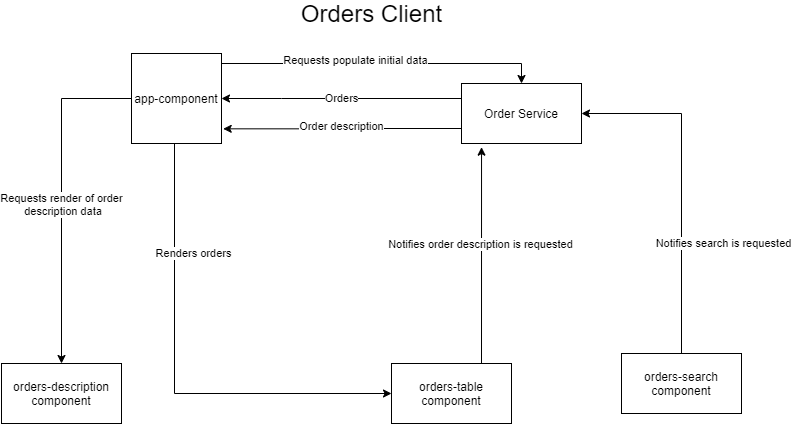

The diagram above was exported from draw.io. Its source (the exported page's mxGraphModel, read from the mxfile embedded in the PNG):
<mxGraphModel dx="1185" dy="643" grid="1" gridSize="10" guides="1" tooltips="1" connect="1" arrows="1" fold="1" page="1" pageScale="1" pageWidth="827" pageHeight="1169" math="0" shadow="0">
  <root>
    <mxCell id="0" />
    <mxCell id="1" parent="0" />
    <mxCell id="h8Uv0mH_OhIKthi4aWoj-2" value="&lt;font style=&quot;font-size: 24px&quot;&gt;Orders Client&lt;/font&gt;" style="text;html=1;align=center;verticalAlign=middle;resizable=0;points=[];autosize=1;" vertex="1" parent="1">
      <mxGeometry x="300" y="50" width="160" height="20" as="geometry" />
    </mxCell>
    <mxCell id="h8Uv0mH_OhIKthi4aWoj-7" value="" style="edgeStyle=orthogonalEdgeStyle;rounded=0;orthogonalLoop=1;jettySize=auto;html=1;entryX=0;entryY=0.5;entryDx=0;entryDy=0;exitX=0.406;exitY=0.994;exitDx=0;exitDy=0;exitPerimeter=0;" edge="1" parent="1" source="h8Uv0mH_OhIKthi4aWoj-3" target="h8Uv0mH_OhIKthi4aWoj-8">
      <mxGeometry x="-0.0022" relative="1" as="geometry">
        <mxPoint x="280" y="320" as="targetPoint" />
        <Array as="points">
          <mxPoint x="183" y="190" />
          <mxPoint x="183" y="440" />
        </Array>
        <mxPoint as="offset" />
      </mxGeometry>
    </mxCell>
    <mxCell id="h8Uv0mH_OhIKthi4aWoj-14" value="Renders orders" style="edgeLabel;html=1;align=center;verticalAlign=middle;resizable=0;points=[];" vertex="1" connectable="0" parent="h8Uv0mH_OhIKthi4aWoj-7">
      <mxGeometry x="0.2095" y="-1" relative="1" as="geometry">
        <mxPoint x="-11.04" y="-141" as="offset" />
      </mxGeometry>
    </mxCell>
    <mxCell id="h8Uv0mH_OhIKthi4aWoj-20" style="edgeStyle=orthogonalEdgeStyle;rounded=0;orthogonalLoop=1;jettySize=auto;html=1;exitX=0;exitY=0.5;exitDx=0;exitDy=0;entryX=0.5;entryY=0;entryDx=0;entryDy=0;" edge="1" parent="1" source="h8Uv0mH_OhIKthi4aWoj-3" target="h8Uv0mH_OhIKthi4aWoj-17">
      <mxGeometry relative="1" as="geometry" />
    </mxCell>
    <mxCell id="h8Uv0mH_OhIKthi4aWoj-21" value="Requests render of order&lt;br&gt;&amp;nbsp;description data" style="edgeLabel;html=1;align=center;verticalAlign=middle;resizable=0;points=[];" vertex="1" connectable="0" parent="h8Uv0mH_OhIKthi4aWoj-20">
      <mxGeometry x="0.0517" relative="1" as="geometry">
        <mxPoint as="offset" />
      </mxGeometry>
    </mxCell>
    <mxCell id="h8Uv0mH_OhIKthi4aWoj-22" style="edgeStyle=orthogonalEdgeStyle;rounded=0;orthogonalLoop=1;jettySize=auto;html=1;exitX=1;exitY=0.25;exitDx=0;exitDy=0;entryX=0.5;entryY=0;entryDx=0;entryDy=0;" edge="1" parent="1" source="h8Uv0mH_OhIKthi4aWoj-3" target="h8Uv0mH_OhIKthi4aWoj-10">
      <mxGeometry relative="1" as="geometry">
        <Array as="points">
          <mxPoint x="230" y="110" />
          <mxPoint x="530" y="110" />
        </Array>
      </mxGeometry>
    </mxCell>
    <mxCell id="h8Uv0mH_OhIKthi4aWoj-23" value="Requests populate initial data" style="edgeLabel;html=1;align=center;verticalAlign=middle;resizable=0;points=[];" vertex="1" connectable="0" parent="h8Uv0mH_OhIKthi4aWoj-22">
      <mxGeometry x="-0.1228" y="3" relative="1" as="geometry">
        <mxPoint as="offset" />
      </mxGeometry>
    </mxCell>
    <mxCell id="h8Uv0mH_OhIKthi4aWoj-3" value="app-component" style="whiteSpace=wrap;html=1;aspect=fixed;" vertex="1" parent="1">
      <mxGeometry x="140" y="100" width="90" height="90" as="geometry" />
    </mxCell>
    <mxCell id="h8Uv0mH_OhIKthi4aWoj-12" style="edgeStyle=orthogonalEdgeStyle;rounded=0;orthogonalLoop=1;jettySize=auto;html=1;entryX=1;entryY=0.5;entryDx=0;entryDy=0;exitX=0.5;exitY=0;exitDx=0;exitDy=0;" edge="1" parent="1" source="h8Uv0mH_OhIKthi4aWoj-5" target="h8Uv0mH_OhIKthi4aWoj-10">
      <mxGeometry relative="1" as="geometry">
        <mxPoint x="640" y="380" as="sourcePoint" />
        <Array as="points">
          <mxPoint x="690" y="160" />
        </Array>
      </mxGeometry>
    </mxCell>
    <mxCell id="h8Uv0mH_OhIKthi4aWoj-13" value="Notifies search is requested" style="edgeLabel;html=1;align=center;verticalAlign=middle;resizable=0;points=[];" vertex="1" connectable="0" parent="h8Uv0mH_OhIKthi4aWoj-12">
      <mxGeometry x="-0.3397" y="2" relative="1" as="geometry">
        <mxPoint x="44" y="2" as="offset" />
      </mxGeometry>
    </mxCell>
    <mxCell id="h8Uv0mH_OhIKthi4aWoj-5" value="orders-search component" style="whiteSpace=wrap;html=1;" vertex="1" parent="1">
      <mxGeometry x="630" y="400" width="120" height="60" as="geometry" />
    </mxCell>
    <mxCell id="h8Uv0mH_OhIKthi4aWoj-15" style="edgeStyle=orthogonalEdgeStyle;rounded=0;orthogonalLoop=1;jettySize=auto;html=1;exitX=0.75;exitY=0;exitDx=0;exitDy=0;entryX=0.167;entryY=1.061;entryDx=0;entryDy=0;entryPerimeter=0;" edge="1" parent="1" source="h8Uv0mH_OhIKthi4aWoj-8" target="h8Uv0mH_OhIKthi4aWoj-10">
      <mxGeometry relative="1" as="geometry" />
    </mxCell>
    <mxCell id="h8Uv0mH_OhIKthi4aWoj-16" value="Notifies order description is requested" style="edgeLabel;html=1;align=center;verticalAlign=middle;resizable=0;points=[];" vertex="1" connectable="0" parent="h8Uv0mH_OhIKthi4aWoj-15">
      <mxGeometry x="0.0986" y="1" relative="1" as="geometry">
        <mxPoint as="offset" />
      </mxGeometry>
    </mxCell>
    <mxCell id="h8Uv0mH_OhIKthi4aWoj-8" value="orders-table component" style="whiteSpace=wrap;html=1;" vertex="1" parent="1">
      <mxGeometry x="400" y="410" width="120" height="60" as="geometry" />
    </mxCell>
    <mxCell id="h8Uv0mH_OhIKthi4aWoj-11" value="Orders" style="edgeStyle=orthogonalEdgeStyle;rounded=0;orthogonalLoop=1;jettySize=auto;html=1;entryX=1;entryY=0.5;entryDx=0;entryDy=0;" edge="1" parent="1" source="h8Uv0mH_OhIKthi4aWoj-10" target="h8Uv0mH_OhIKthi4aWoj-3">
      <mxGeometry relative="1" as="geometry">
        <Array as="points">
          <mxPoint x="290" y="145" />
          <mxPoint x="290" y="145" />
        </Array>
      </mxGeometry>
    </mxCell>
    <mxCell id="h8Uv0mH_OhIKthi4aWoj-18" style="edgeStyle=orthogonalEdgeStyle;rounded=0;orthogonalLoop=1;jettySize=auto;html=1;exitX=0;exitY=0.75;exitDx=0;exitDy=0;entryX=1.019;entryY=0.837;entryDx=0;entryDy=0;entryPerimeter=0;" edge="1" parent="1" source="h8Uv0mH_OhIKthi4aWoj-10" target="h8Uv0mH_OhIKthi4aWoj-3">
      <mxGeometry relative="1" as="geometry" />
    </mxCell>
    <mxCell id="h8Uv0mH_OhIKthi4aWoj-19" value="Order description" style="edgeLabel;html=1;align=center;verticalAlign=middle;resizable=0;points=[];" vertex="1" connectable="0" parent="h8Uv0mH_OhIKthi4aWoj-18">
      <mxGeometry x="0.1275" y="-3" relative="1" as="geometry">
        <mxPoint x="13.079999999999998" as="offset" />
      </mxGeometry>
    </mxCell>
    <mxCell id="h8Uv0mH_OhIKthi4aWoj-10" value="Order Service" style="rounded=0;whiteSpace=wrap;html=1;" vertex="1" parent="1">
      <mxGeometry x="470" y="130" width="120" height="60" as="geometry" />
    </mxCell>
    <mxCell id="h8Uv0mH_OhIKthi4aWoj-17" value="orders-description&lt;br&gt;component" style="whiteSpace=wrap;html=1;" vertex="1" parent="1">
      <mxGeometry x="10" y="410" width="120" height="60" as="geometry" />
    </mxCell>
  </root>
</mxGraphModel>